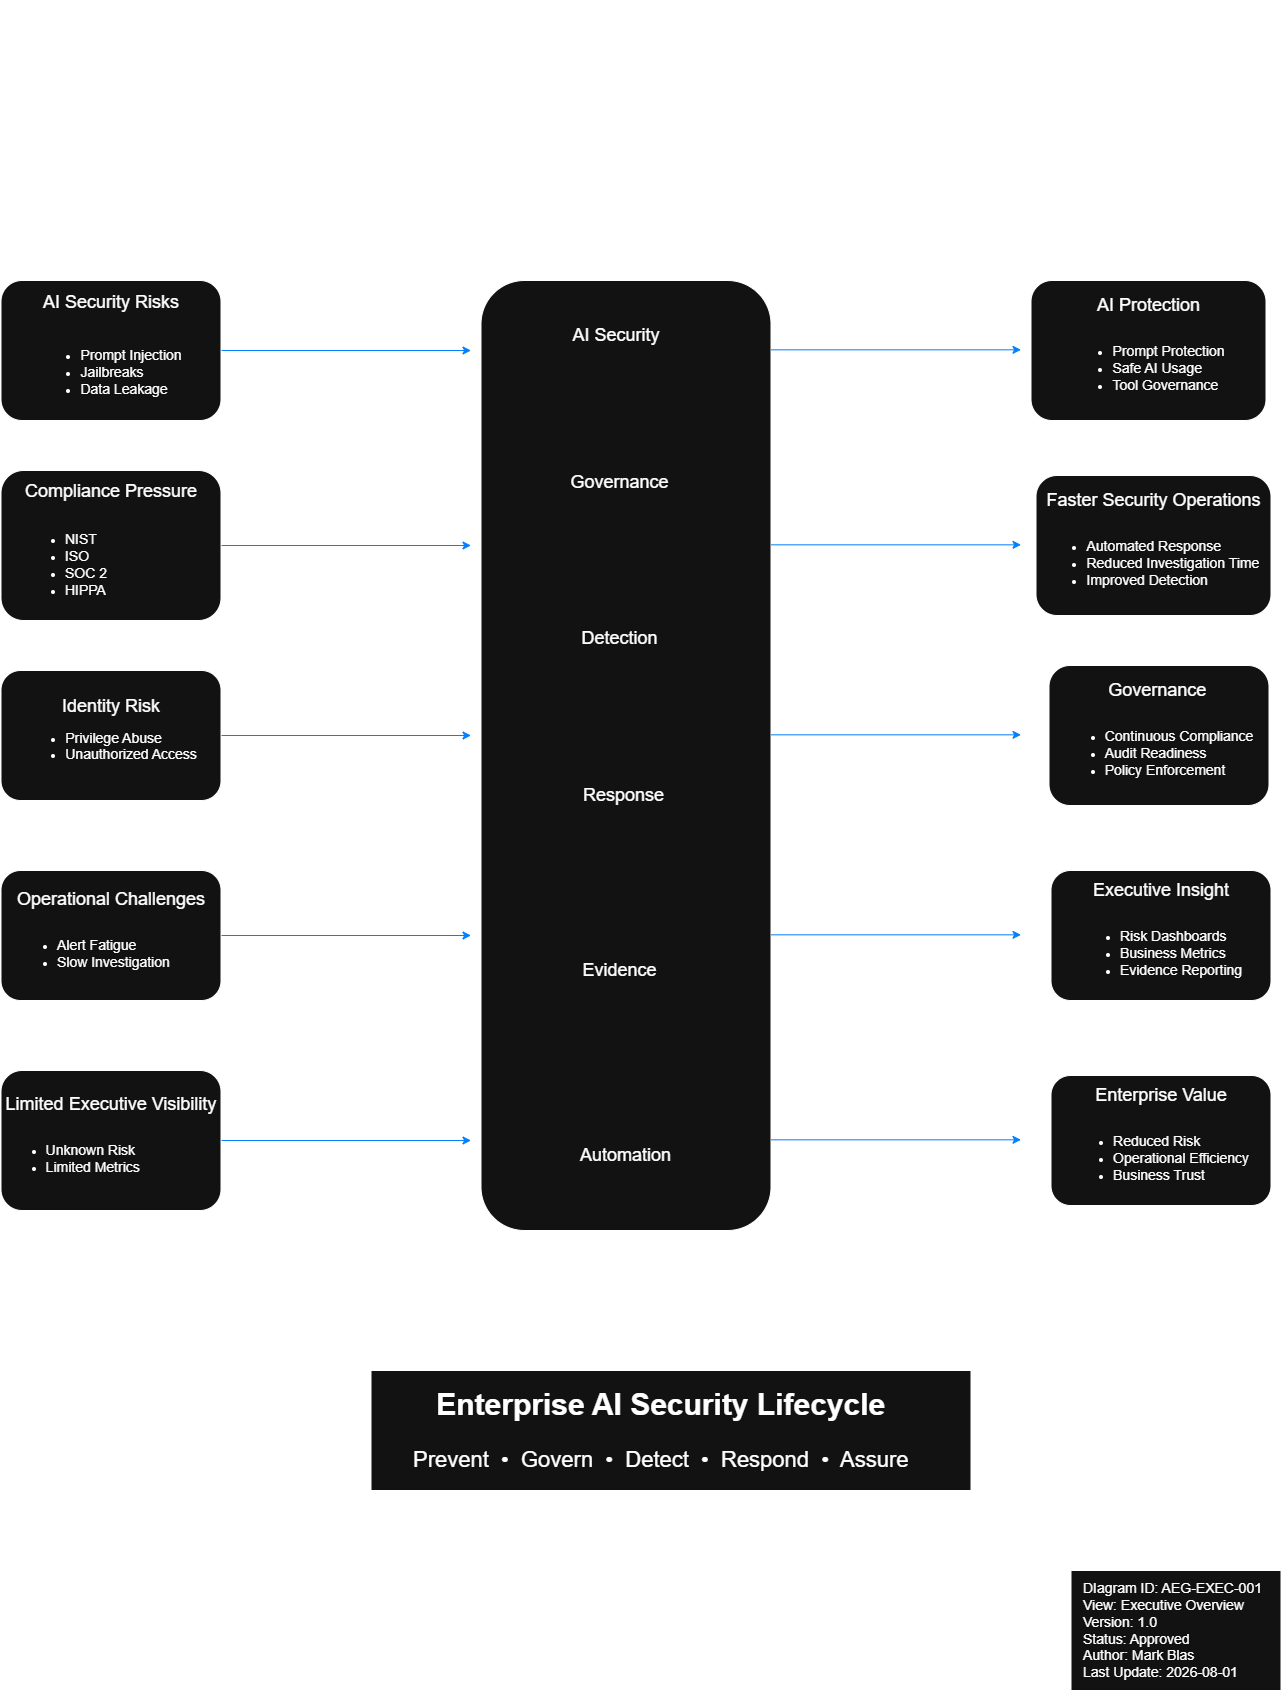

The diagram above was exported from draw.io. Its source (the exported page's mxGraphModel, read from the mxfile embedded in the PNG):
<mxGraphModel dx="1732" dy="1712" grid="1" gridSize="10" guides="1" tooltips="1" connect="1" arrows="1" fold="1" page="1" pageScale="1" pageWidth="850" pageHeight="1100" math="0" shadow="0">
  <root>
    <mxCell id="0" />
    <mxCell id="1" parent="0" />
    <mxCell id="R05e4wocK7x5KVgGHSVU-41" parent="1" style="whiteSpace=wrap;html=1;" value="" vertex="1">
      <mxGeometry height="120" width="600" x="490" y="1440" as="geometry" />
    </mxCell>
    <mxCell id="R05e4wocK7x5KVgGHSVU-15" parent="1" style="rounded=1;whiteSpace=wrap;html=1;align=center;" value="" vertex="1">
      <mxGeometry height="950" width="290" x="600" y="350" as="geometry" />
    </mxCell>
    <mxCell id="TWf6OGkV28F7XgEzTKEA-2" parent="1" style="whiteSpace=wrap;html=1;" value="" vertex="1">
      <mxGeometry height="120" width="210" x="1190" y="1640" as="geometry" />
    </mxCell>
    <mxCell id="TWf6OGkV28F7XgEzTKEA-1" parent="1" style="text;html=1;whiteSpace=wrap;strokeColor=none;fillColor=none;align=left;verticalAlign=middle;rounded=0;" value="&lt;font style=&quot;font-size: 14px;&quot;&gt;DIagram ID: AEG-EXEC-001&lt;/font&gt;&lt;div&gt;&lt;font style=&quot;font-size: 14px;&quot;&gt;View: Executive Overview&lt;/font&gt;&lt;/div&gt;&lt;div&gt;&lt;font style=&quot;font-size: 14px;&quot;&gt;Version: 1.0&lt;/font&gt;&lt;/div&gt;&lt;div&gt;&lt;font style=&quot;font-size: 14px;&quot;&gt;Status: Approved&lt;/font&gt;&lt;/div&gt;&lt;div&gt;&lt;font style=&quot;font-size: 14px;&quot;&gt;Author: Mark Blas&lt;/font&gt;&lt;/div&gt;&lt;div&gt;&lt;font style=&quot;font-size: 14px;&quot;&gt;Last Update: 2026-08-01&amp;nbsp;&lt;/font&gt;&lt;/div&gt;" vertex="1">
      <mxGeometry height="60" width="200" x="1200" y="1670" as="geometry" />
    </mxCell>
    <mxCell id="R05e4wocK7x5KVgGHSVU-1" parent="1" style="text;html=1;whiteSpace=wrap;strokeColor=none;fillColor=none;align=center;verticalAlign=middle;rounded=0;" value="&lt;font style=&quot;font-size: 36px;&quot;&gt;&lt;b style=&quot;&quot;&gt;AegisAI Cloud Security Assurance Platform&lt;/b&gt;&lt;/font&gt;" vertex="1">
      <mxGeometry height="70" width="750" x="320" y="70" as="geometry" />
    </mxCell>
    <mxCell id="R05e4wocK7x5KVgGHSVU-2" parent="1" style="text;html=1;whiteSpace=wrap;strokeColor=none;fillColor=none;align=center;verticalAlign=middle;rounded=0;" value="&lt;font style=&quot;font-size: 22px;&quot;&gt;Executive Overview Diagram&lt;/font&gt;" vertex="1">
      <mxGeometry height="20" width="310" x="300" y="140" as="geometry" />
    </mxCell>
    <mxCell id="R05e4wocK7x5KVgGHSVU-3" parent="1" style="text;html=1;whiteSpace=wrap;strokeColor=none;fillColor=none;align=center;verticalAlign=middle;rounded=0;" value="&lt;font style=&quot;font-size: 20px;&quot;&gt;&lt;b&gt;Business Challenges&lt;/b&gt;&lt;/font&gt;" vertex="1">
      <mxGeometry height="30" width="210" x="130" y="250" as="geometry" />
    </mxCell>
    <mxCell id="R05e4wocK7x5KVgGHSVU-4" parent="1" style="text;html=1;whiteSpace=wrap;strokeColor=none;fillColor=none;align=center;verticalAlign=middle;rounded=0;fontSize=20;" value="&lt;b&gt;AegisAI Cloud Security AssurancePlatform&lt;/b&gt;" vertex="1">
      <mxGeometry height="30" width="240" x="615" y="250" as="geometry" />
    </mxCell>
    <mxCell id="R05e4wocK7x5KVgGHSVU-5" parent="1" style="text;html=1;whiteSpace=wrap;strokeColor=none;fillColor=none;align=center;verticalAlign=middle;rounded=0;fontSize=20;" value="&lt;b&gt;Business Outcomes&lt;/b&gt;" vertex="1">
      <mxGeometry height="30" width="210" x="1145" y="250" as="geometry" />
    </mxCell>
    <mxCell id="R05e4wocK7x5KVgGHSVU-29" edge="1" parent="1" source="R05e4wocK7x5KVgGHSVU-10" style="edgeStyle=orthogonalEdgeStyle;rounded=0;orthogonalLoop=1;jettySize=auto;html=1;strokeColor=light-dark(#000000,#007FFF);">
      <mxGeometry relative="1" as="geometry">
        <mxPoint x="590" y="420" as="targetPoint" />
      </mxGeometry>
    </mxCell>
    <mxCell id="R05e4wocK7x5KVgGHSVU-10" parent="1" style="rounded=1;whiteSpace=wrap;html=1;" value="&lt;font style=&quot;font-size: 18px;&quot;&gt;AI Security Risks&lt;/font&gt;&lt;div&gt;&lt;span style=&quot;font-size: 18px;&quot;&gt;&lt;br&gt;&lt;/span&gt;&lt;div style=&quot;&quot;&gt;&lt;ul&gt;&lt;li style=&quot;text-align: left;&quot;&gt;&lt;span style=&quot;font-size: 14px; background-color: transparent; color: light-dark(rgb(0, 0, 0), rgb(255, 255, 255));&quot;&gt;Prompt Injection&lt;/span&gt;&lt;/li&gt;&lt;li style=&quot;text-align: left;&quot;&gt;&lt;span style=&quot;font-size: 14px; background-color: transparent; color: light-dark(rgb(0, 0, 0), rgb(255, 255, 255));&quot;&gt;Jailbreaks&lt;/span&gt;&lt;/li&gt;&lt;li style=&quot;text-align: left;&quot;&gt;&lt;span style=&quot;font-size: 14px; background-color: transparent; color: light-dark(rgb(0, 0, 0), rgb(255, 255, 255));&quot;&gt;Data Leakage&lt;/span&gt;&lt;/li&gt;&lt;/ul&gt;&lt;/div&gt;&lt;/div&gt;" vertex="1">
      <mxGeometry height="140" width="220" x="120" y="350" as="geometry" />
    </mxCell>
    <mxCell id="R05e4wocK7x5KVgGHSVU-30" edge="1" parent="1" source="R05e4wocK7x5KVgGHSVU-11" style="edgeStyle=orthogonalEdgeStyle;rounded=0;orthogonalLoop=1;jettySize=auto;html=1;strokeColor=light-dark(#000000,#007FFF);">
      <mxGeometry relative="1" as="geometry">
        <mxPoint x="590" y="615" as="targetPoint" />
      </mxGeometry>
    </mxCell>
    <mxCell id="R05e4wocK7x5KVgGHSVU-11" parent="1" style="rounded=1;whiteSpace=wrap;html=1;" value="&lt;font style=&quot;font-size: 18px;&quot;&gt;Compliance Pressure&lt;/font&gt;&lt;div&gt;&lt;font style=&quot;font-size: 14px;&quot;&gt;&lt;br&gt;&lt;/font&gt;&lt;/div&gt;&lt;div style=&quot;text-align: left;&quot;&gt;&lt;ul&gt;&lt;li&gt;&lt;font style=&quot;font-size: 14px;&quot;&gt;NIST&lt;/font&gt;&lt;/li&gt;&lt;li&gt;&lt;font style=&quot;font-size: 14px;&quot;&gt;ISO&lt;/font&gt;&lt;/li&gt;&lt;li&gt;&lt;font style=&quot;font-size: 14px;&quot;&gt;SOC 2&lt;/font&gt;&lt;/li&gt;&lt;li&gt;&lt;font style=&quot;font-size: 14px;&quot;&gt;HIPPA&lt;/font&gt;&lt;/li&gt;&lt;/ul&gt;&lt;/div&gt;" vertex="1">
      <mxGeometry height="150" width="220" x="120" y="540" as="geometry" />
    </mxCell>
    <mxCell id="R05e4wocK7x5KVgGHSVU-31" edge="1" parent="1" source="R05e4wocK7x5KVgGHSVU-12" style="edgeStyle=orthogonalEdgeStyle;rounded=0;orthogonalLoop=1;jettySize=auto;html=1;strokeColor=light-dark(#000000,#007FFF);">
      <mxGeometry relative="1" as="geometry">
        <mxPoint x="590" y="805" as="targetPoint" />
      </mxGeometry>
    </mxCell>
    <mxCell id="R05e4wocK7x5KVgGHSVU-12" parent="1" style="rounded=1;whiteSpace=wrap;html=1;" value="&lt;font style=&quot;font-size: 18px;&quot;&gt;Identity Risk&lt;/font&gt;&lt;div&gt;&lt;ul&gt;&lt;li style=&quot;text-align: left;&quot;&gt;&lt;font style=&quot;font-size: 14px;&quot;&gt;Privilege Abuse&lt;/font&gt;&lt;/li&gt;&lt;li style=&quot;text-align: left;&quot;&gt;&lt;font style=&quot;font-size: 14px;&quot;&gt;Unauthorized Access&lt;/font&gt;&lt;/li&gt;&lt;/ul&gt;&lt;/div&gt;" vertex="1">
      <mxGeometry height="130" width="220" x="120" y="740" as="geometry" />
    </mxCell>
    <mxCell id="R05e4wocK7x5KVgGHSVU-32" edge="1" parent="1" source="R05e4wocK7x5KVgGHSVU-13" style="edgeStyle=orthogonalEdgeStyle;rounded=0;orthogonalLoop=1;jettySize=auto;html=1;strokeColor=light-dark(#000000,#007FFF);">
      <mxGeometry relative="1" as="geometry">
        <mxPoint x="590" y="1005" as="targetPoint" />
      </mxGeometry>
    </mxCell>
    <mxCell id="R05e4wocK7x5KVgGHSVU-13" parent="1" style="rounded=1;whiteSpace=wrap;html=1;" value="&lt;font style=&quot;font-size: 18px;&quot;&gt;Operational Challenges&lt;/font&gt;&lt;div&gt;&lt;br&gt;&lt;/div&gt;&lt;div&gt;&lt;ul&gt;&lt;li style=&quot;text-align: left;&quot;&gt;&lt;font style=&quot;font-size: 14px;&quot;&gt;Alert Fatigue&lt;/font&gt;&lt;/li&gt;&lt;li style=&quot;text-align: left;&quot;&gt;&lt;font style=&quot;font-size: 14px;&quot;&gt;Slow Investigation&lt;/font&gt;&lt;/li&gt;&lt;/ul&gt;&lt;/div&gt;" vertex="1">
      <mxGeometry height="130" width="220" x="120" y="940" as="geometry" />
    </mxCell>
    <mxCell id="R05e4wocK7x5KVgGHSVU-33" edge="1" parent="1" source="R05e4wocK7x5KVgGHSVU-14" style="edgeStyle=orthogonalEdgeStyle;rounded=0;orthogonalLoop=1;jettySize=auto;html=1;strokeColor=light-dark(#000000,#007FFF);">
      <mxGeometry relative="1" as="geometry">
        <mxPoint x="590" y="1210" as="targetPoint" />
      </mxGeometry>
    </mxCell>
    <mxCell id="R05e4wocK7x5KVgGHSVU-14" parent="1" style="rounded=1;whiteSpace=wrap;html=1;" value="&lt;font style=&quot;font-size: 18px;&quot;&gt;Limited Executive Visibility&lt;/font&gt;&lt;div&gt;&lt;br&gt;&lt;div&gt;&lt;ul&gt;&lt;li style=&quot;text-align: left;&quot;&gt;&lt;font style=&quot;font-size: 14px;&quot;&gt;Unknown Risk&lt;/font&gt;&lt;/li&gt;&lt;li style=&quot;text-align: left;&quot;&gt;&lt;font style=&quot;font-size: 14px;&quot;&gt;Limited Metrics&lt;/font&gt;&lt;/li&gt;&lt;/ul&gt;&lt;/div&gt;&lt;/div&gt;" vertex="1">
      <mxGeometry height="140" width="220" x="120" y="1140" as="geometry" />
    </mxCell>
    <mxCell id="R05e4wocK7x5KVgGHSVU-17" parent="1" style="text;html=1;whiteSpace=wrap;strokeColor=none;fillColor=none;align=center;verticalAlign=middle;rounded=0;fontSize=18;" value="AI Security" vertex="1">
      <mxGeometry height="30" width="90" x="690" y="390" as="geometry" />
    </mxCell>
    <mxCell id="R05e4wocK7x5KVgGHSVU-18" parent="1" style="text;html=1;whiteSpace=wrap;strokeColor=none;fillColor=none;align=center;verticalAlign=middle;rounded=0;fontSize=18;" value="Governance" vertex="1">
      <mxGeometry height="50" width="105" x="686.25" y="527" as="geometry" />
    </mxCell>
    <mxCell id="R05e4wocK7x5KVgGHSVU-19" parent="1" style="text;html=1;whiteSpace=wrap;strokeColor=none;fillColor=none;align=center;verticalAlign=middle;rounded=0;fontSize=18;" value="Detection" vertex="1">
      <mxGeometry height="50" width="105" x="686.25" y="683" as="geometry" />
    </mxCell>
    <mxCell id="R05e4wocK7x5KVgGHSVU-20" parent="1" style="text;html=1;whiteSpace=wrap;strokeColor=none;fillColor=none;align=center;verticalAlign=middle;rounded=0;fontSize=18;" value="Response" vertex="1">
      <mxGeometry height="50" width="105" x="690" y="840" as="geometry" />
    </mxCell>
    <mxCell id="R05e4wocK7x5KVgGHSVU-22" parent="1" style="text;html=1;whiteSpace=wrap;strokeColor=none;fillColor=none;align=center;verticalAlign=middle;rounded=0;fontSize=18;" value="Evidence" vertex="1">
      <mxGeometry height="50" width="105" x="686.25" y="1015" as="geometry" />
    </mxCell>
    <mxCell id="R05e4wocK7x5KVgGHSVU-23" parent="1" style="text;html=1;whiteSpace=wrap;strokeColor=none;fillColor=none;align=center;verticalAlign=middle;rounded=0;fontSize=18;" value="Automation" vertex="1">
      <mxGeometry height="70" width="135" x="677.5" y="1190" as="geometry" />
    </mxCell>
    <mxCell id="R05e4wocK7x5KVgGHSVU-24" parent="1" style="rounded=1;whiteSpace=wrap;html=1;" value="&lt;font style=&quot;font-size: 18px;&quot;&gt;AI Protection&lt;/font&gt;&lt;div&gt;&lt;br&gt;&lt;/div&gt;&lt;div&gt;&lt;ul&gt;&lt;li style=&quot;text-align: left;&quot;&gt;&lt;font style=&quot;font-size: 14px;&quot;&gt;Prompt Protection&lt;/font&gt;&lt;/li&gt;&lt;li style=&quot;text-align: left;&quot;&gt;&lt;font style=&quot;font-size: 14px;&quot;&gt;Safe AI Usage&lt;/font&gt;&lt;/li&gt;&lt;li style=&quot;text-align: left;&quot;&gt;&lt;font style=&quot;font-size: 14px;&quot;&gt;Tool Governance&lt;/font&gt;&lt;/li&gt;&lt;/ul&gt;&lt;/div&gt;" vertex="1">
      <mxGeometry height="140" width="235" x="1150" y="350" as="geometry" />
    </mxCell>
    <mxCell id="R05e4wocK7x5KVgGHSVU-25" parent="1" style="rounded=1;whiteSpace=wrap;html=1;" value="&lt;font style=&quot;font-size: 18px;&quot;&gt;Faster Security Operations&lt;/font&gt;&lt;div&gt;&lt;br&gt;&lt;/div&gt;&lt;div&gt;&lt;ul&gt;&lt;li style=&quot;text-align: left;&quot;&gt;&lt;font style=&quot;font-size: 14px;&quot;&gt;Automated Response&lt;/font&gt;&lt;/li&gt;&lt;li style=&quot;text-align: left;&quot;&gt;&lt;font style=&quot;font-size: 14px;&quot;&gt;Reduced Investigation Time&lt;/font&gt;&lt;/li&gt;&lt;li style=&quot;text-align: left;&quot;&gt;&lt;font style=&quot;font-size: 14px;&quot;&gt;Improved Detection&lt;/font&gt;&lt;/li&gt;&lt;/ul&gt;&lt;/div&gt;" vertex="1">
      <mxGeometry height="140" width="235" x="1155" y="545" as="geometry" />
    </mxCell>
    <mxCell id="R05e4wocK7x5KVgGHSVU-26" parent="1" style="rounded=1;whiteSpace=wrap;html=1;" value="&lt;font style=&quot;font-size: 18px;&quot;&gt;Governance&lt;/font&gt;&amp;nbsp;&lt;div&gt;&lt;br&gt;&lt;/div&gt;&lt;div style=&quot;text-align: left;&quot;&gt;&lt;ul&gt;&lt;li&gt;&lt;font style=&quot;font-size: 14px;&quot;&gt;Continuous Compliance&lt;/font&gt;&lt;/li&gt;&lt;li&gt;&lt;font style=&quot;font-size: 14px;&quot;&gt;Audit Readiness&lt;/font&gt;&lt;/li&gt;&lt;li&gt;&lt;font style=&quot;font-size: 14px;&quot;&gt;Policy Enforcement&lt;/font&gt;&lt;/li&gt;&lt;/ul&gt;&lt;/div&gt;" vertex="1">
      <mxGeometry height="140" width="220" x="1168" y="735" as="geometry" />
    </mxCell>
    <mxCell id="R05e4wocK7x5KVgGHSVU-27" parent="1" style="rounded=1;whiteSpace=wrap;html=1;" value="&lt;font style=&quot;font-size: 18px;&quot;&gt;Executive Insight&lt;/font&gt;&lt;div&gt;&lt;br&gt;&lt;/div&gt;&lt;div style=&quot;text-align: left;&quot;&gt;&lt;ul&gt;&lt;li&gt;&lt;font style=&quot;font-size: 14px;&quot;&gt;Risk Dashboards&lt;/font&gt;&lt;/li&gt;&lt;li&gt;&lt;font style=&quot;font-size: 14px;&quot;&gt;Business Metrics&lt;/font&gt;&lt;/li&gt;&lt;li&gt;&lt;font style=&quot;font-size: 14px;&quot;&gt;Evidence Reporting&lt;/font&gt;&lt;/li&gt;&lt;/ul&gt;&lt;/div&gt;" vertex="1">
      <mxGeometry height="130" width="220" x="1170" y="940" as="geometry" />
    </mxCell>
    <mxCell id="R05e4wocK7x5KVgGHSVU-28" parent="1" style="rounded=1;whiteSpace=wrap;html=1;" value="&lt;font style=&quot;font-size: 18px;&quot;&gt;Enterprise Value&lt;/font&gt;&lt;div&gt;&lt;br&gt;&lt;/div&gt;&lt;div style=&quot;text-align: left;&quot;&gt;&lt;ul&gt;&lt;li&gt;&lt;font style=&quot;font-size: 14px;&quot;&gt;Reduced Risk&lt;/font&gt;&lt;/li&gt;&lt;li&gt;&lt;font style=&quot;font-size: 14px;&quot;&gt;Operational Efficiency&lt;/font&gt;&lt;/li&gt;&lt;li&gt;&lt;font style=&quot;font-size: 14px;&quot;&gt;Business Trust&lt;/font&gt;&lt;/li&gt;&lt;/ul&gt;&lt;/div&gt;" vertex="1">
      <mxGeometry height="130" width="220" x="1170" y="1145" as="geometry" />
    </mxCell>
    <mxCell id="R05e4wocK7x5KVgGHSVU-34" edge="1" parent="1" style="edgeStyle=orthogonalEdgeStyle;rounded=0;orthogonalLoop=1;jettySize=auto;html=1;strokeColor=light-dark(#000000,#007FFF);">
      <mxGeometry relative="1" as="geometry">
        <mxPoint x="890" y="419.33" as="sourcePoint" />
        <mxPoint x="1140" y="419.33" as="targetPoint" />
      </mxGeometry>
    </mxCell>
    <mxCell id="R05e4wocK7x5KVgGHSVU-35" edge="1" parent="1" style="edgeStyle=orthogonalEdgeStyle;rounded=0;orthogonalLoop=1;jettySize=auto;html=1;strokeColor=light-dark(#000000,#007FFF);">
      <mxGeometry relative="1" as="geometry">
        <mxPoint x="890" y="614.3299999999999" as="sourcePoint" />
        <mxPoint x="1140" y="614.3299999999999" as="targetPoint" />
      </mxGeometry>
    </mxCell>
    <mxCell id="R05e4wocK7x5KVgGHSVU-36" edge="1" parent="1" style="edgeStyle=orthogonalEdgeStyle;rounded=0;orthogonalLoop=1;jettySize=auto;html=1;strokeColor=light-dark(#000000,#007FFF);">
      <mxGeometry relative="1" as="geometry">
        <mxPoint x="890" y="804.3299999999999" as="sourcePoint" />
        <mxPoint x="1140" y="804.3299999999999" as="targetPoint" />
      </mxGeometry>
    </mxCell>
    <mxCell id="R05e4wocK7x5KVgGHSVU-37" edge="1" parent="1" style="edgeStyle=orthogonalEdgeStyle;rounded=0;orthogonalLoop=1;jettySize=auto;html=1;strokeColor=light-dark(#000000,#007FFF);">
      <mxGeometry relative="1" as="geometry">
        <mxPoint x="890" y="1004.3299999999999" as="sourcePoint" />
        <mxPoint x="1140" y="1004.3299999999999" as="targetPoint" />
      </mxGeometry>
    </mxCell>
    <mxCell id="R05e4wocK7x5KVgGHSVU-38" edge="1" parent="1" style="edgeStyle=orthogonalEdgeStyle;rounded=0;orthogonalLoop=1;jettySize=auto;html=1;strokeColor=light-dark(#000000,#007FFF);">
      <mxGeometry relative="1" as="geometry">
        <mxPoint x="890" y="1209.33" as="sourcePoint" />
        <mxPoint x="1140" y="1209.33" as="targetPoint" />
      </mxGeometry>
    </mxCell>
    <mxCell id="R05e4wocK7x5KVgGHSVU-39" parent="1" style="text;html=1;whiteSpace=wrap;strokeColor=none;fillColor=none;align=left;verticalAlign=middle;rounded=0;" value="&lt;div style=&quot;text-align: center;&quot;&gt;&lt;b style=&quot;background-color: transparent; color: light-dark(rgb(0, 0, 0), rgb(255, 255, 255));&quot;&gt;&lt;font style=&quot;font-size: 30px;&quot;&gt;Enterprise AI Security Lifecycle&lt;/font&gt;&lt;/b&gt;&lt;/div&gt;&lt;div&gt;&lt;span style=&quot;font-size: 20px;&quot;&gt;&lt;b&gt;&lt;br&gt;&lt;/b&gt;&lt;/span&gt;&lt;div&gt;&lt;font style=&quot;font-size: 22px;&quot;&gt;Prevent&amp;nbsp; •&amp;nbsp; Govern&amp;nbsp; •&amp;nbsp; Detect&amp;nbsp; •&amp;nbsp; Respond&amp;nbsp; •&amp;nbsp; Assure&lt;/font&gt;&lt;/div&gt;&lt;/div&gt;" vertex="1">
      <mxGeometry height="70" width="530" x="530" y="1465" as="geometry" />
    </mxCell>
  </root>
</mxGraphModel>